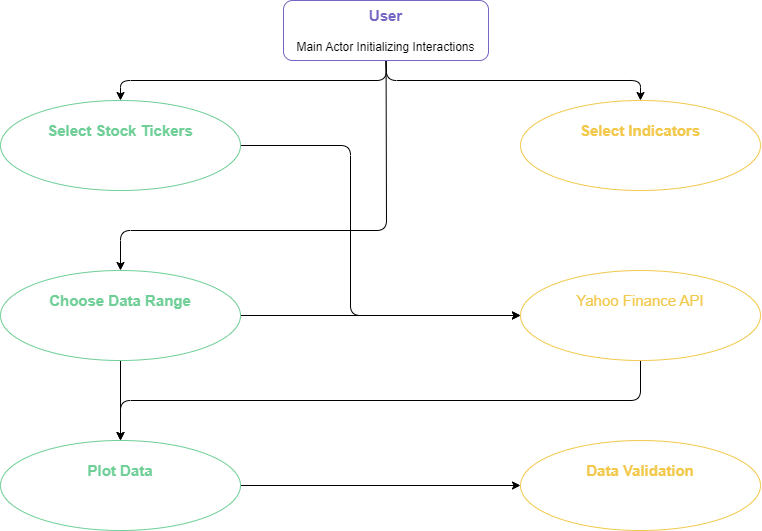

The diagram above was exported from draw.io. Its source (the exported page's mxGraphModel, read from the mxfile embedded in the PNG):
<mxGraphModel dx="1631" dy="916" grid="1" gridSize="10" guides="1" tooltips="1" connect="1" arrows="1" fold="1" page="1" pageScale="1" pageWidth="850" pageHeight="1100" math="0" shadow="0">
  <root>
    <mxCell id="0" />
    <mxCell id="1" parent="0" />
    <mxCell id="13" style="edgeStyle=none;html=1;fontSize=15;fontColor=#f2c94c;entryX=0.5;entryY=0;entryDx=0;entryDy=0;" edge="1" parent="1" source="6" target="8">
      <mxGeometry relative="1" as="geometry">
        <mxPoint x="425.5" y="340" as="targetPoint" />
        <Array as="points">
          <mxPoint x="426" y="330" />
          <mxPoint x="160" y="330" />
        </Array>
      </mxGeometry>
    </mxCell>
    <mxCell id="14" style="edgeStyle=none;html=1;entryX=0.5;entryY=0;entryDx=0;entryDy=0;fontSize=15;fontColor=#f2c94c;exitX=0.5;exitY=1;exitDx=0;exitDy=0;" edge="1" parent="1" source="6" target="7">
      <mxGeometry relative="1" as="geometry">
        <mxPoint x="430" y="160" as="sourcePoint" />
        <Array as="points">
          <mxPoint x="426" y="180" />
          <mxPoint x="160" y="180" />
        </Array>
      </mxGeometry>
    </mxCell>
    <mxCell id="15" style="edgeStyle=none;html=1;entryX=0.5;entryY=0;entryDx=0;entryDy=0;fontSize=15;fontColor=#f2c94c;exitX=0.5;exitY=1;exitDx=0;exitDy=0;" edge="1" parent="1" source="6" target="10">
      <mxGeometry relative="1" as="geometry">
        <Array as="points">
          <mxPoint x="426" y="180" />
          <mxPoint x="680" y="180" />
        </Array>
      </mxGeometry>
    </mxCell>
    <mxCell id="6" value="&lt;font style=&quot;font-size: 15px;&quot;&gt;&lt;font style=&quot;font-size: 15px;&quot; color=&quot;#7467c4&quot;&gt;&lt;b&gt;User&lt;/b&gt;&lt;/font&gt;&lt;br&gt;&lt;/font&gt;&lt;br&gt;Main Actor Initializing Interactions" style="rounded=1;whiteSpace=wrap;html=1;strokeColor=#7467c4;" vertex="1" parent="1">
      <mxGeometry x="323" y="100" width="205" height="60" as="geometry" />
    </mxCell>
    <mxCell id="17" style="edgeStyle=none;html=1;entryX=0;entryY=0.5;entryDx=0;entryDy=0;fontSize=15;fontColor=#f2c94c;" edge="1" parent="1" source="7" target="11">
      <mxGeometry relative="1" as="geometry">
        <Array as="points">
          <mxPoint x="390" y="245" />
          <mxPoint x="390" y="415" />
        </Array>
      </mxGeometry>
    </mxCell>
    <mxCell id="7" value="&lt;font style=&quot;font-size: 15px;&quot;&gt;&lt;b&gt;&lt;font style=&quot;font-size: 15px;&quot; color=&quot;#6fcf97&quot;&gt;Select Stock Tickers&lt;/font&gt;&lt;br&gt;&lt;/b&gt;&lt;/font&gt;&lt;br&gt;&lt;font color=&quot;#ffffff&quot;&gt;User Chooses Stocks for Analysis&lt;/font&gt;" style="ellipse;whiteSpace=wrap;html=1;strokeColor=#6fcf97;fontColor=#7467c4;" vertex="1" parent="1">
      <mxGeometry x="40" y="200" width="240" height="90" as="geometry" />
    </mxCell>
    <mxCell id="16" style="edgeStyle=none;html=1;fontSize=15;fontColor=#f2c94c;" edge="1" parent="1" source="8" target="11">
      <mxGeometry relative="1" as="geometry" />
    </mxCell>
    <mxCell id="20" style="edgeStyle=none;html=1;entryX=0.5;entryY=0;entryDx=0;entryDy=0;fontSize=15;fontColor=#f2c94c;" edge="1" parent="1" source="8" target="9">
      <mxGeometry relative="1" as="geometry" />
    </mxCell>
    <mxCell id="8" value="&lt;b&gt;&lt;font style=&quot;font-size: 15px;&quot; color=&quot;#6fcf97&quot;&gt;Choose Data Range&lt;/font&gt;&lt;br&gt;&lt;/b&gt;&lt;br&gt;&lt;font color=&quot;#ffffff&quot;&gt;User Specifies the data range&lt;/font&gt;" style="ellipse;whiteSpace=wrap;html=1;strokeColor=#6fcf97;fontColor=#7467c4;" vertex="1" parent="1">
      <mxGeometry x="40" y="370" width="240" height="90" as="geometry" />
    </mxCell>
    <mxCell id="21" style="edgeStyle=none;html=1;fontSize=15;fontColor=#f2c94c;" edge="1" parent="1" source="9" target="12">
      <mxGeometry relative="1" as="geometry" />
    </mxCell>
    <mxCell id="9" value="&lt;font color=&quot;#6fcf97&quot;&gt;&lt;b&gt;&lt;font style=&quot;font-size: 15px;&quot;&gt;Plot Data&lt;/font&gt;&lt;br&gt;&lt;/b&gt;&lt;/font&gt;&lt;br&gt;&lt;font color=&quot;#ffffff&quot;&gt;Displays the Stock Analysis Charts&lt;/font&gt;" style="ellipse;whiteSpace=wrap;html=1;strokeColor=#6fcf97;fontColor=#7467c4;" vertex="1" parent="1">
      <mxGeometry x="40" y="540" width="240" height="90" as="geometry" />
    </mxCell>
    <mxCell id="10" value="&lt;b&gt;&lt;font style=&quot;font-size: 15px;&quot; color=&quot;#f2c94c&quot;&gt;Select Indicators&lt;/font&gt;&lt;br&gt;&lt;/b&gt;&lt;br&gt;&lt;font color=&quot;#ffffff&quot;&gt;User Selects Technical Indicators&lt;/font&gt;" style="ellipse;whiteSpace=wrap;html=1;strokeColor=#f2c94c;fontColor=#7467c4;" vertex="1" parent="1">
      <mxGeometry x="560" y="200" width="240" height="90" as="geometry" />
    </mxCell>
    <mxCell id="18" style="edgeStyle=none;html=1;entryX=0.5;entryY=0;entryDx=0;entryDy=0;fontSize=15;fontColor=#f2c94c;" edge="1" parent="1" source="11" target="9">
      <mxGeometry relative="1" as="geometry">
        <Array as="points">
          <mxPoint x="680" y="500" />
          <mxPoint x="160" y="500" />
        </Array>
      </mxGeometry>
    </mxCell>
    <mxCell id="11" value="&lt;font color=&quot;#f2c94c&quot;&gt;&lt;span style=&quot;font-size: 15px;&quot;&gt;Yahoo Finance API&lt;br&gt;&lt;/span&gt;&lt;/font&gt;&lt;br&gt;&lt;font color=&quot;#ffffff&quot;&gt;External Data Provider for Stock Data&lt;/font&gt;" style="ellipse;whiteSpace=wrap;html=1;strokeColor=#f2c94c;fontColor=#7467c4;" vertex="1" parent="1">
      <mxGeometry x="560" y="370" width="240" height="90" as="geometry" />
    </mxCell>
    <mxCell id="12" value="&lt;b&gt;&lt;font style=&quot;font-size: 15px;&quot; color=&quot;#f2c94c&quot;&gt;Data Validation&lt;/font&gt;&lt;br&gt;&lt;/b&gt;&lt;br&gt;&lt;font color=&quot;#ffffff&quot;&gt;Checks User Input for Correctness&lt;/font&gt;" style="ellipse;whiteSpace=wrap;html=1;strokeColor=#f2c94c;fontColor=#7467c4;" vertex="1" parent="1">
      <mxGeometry x="560" y="540" width="240" height="90" as="geometry" />
    </mxCell>
  </root>
</mxGraphModel>